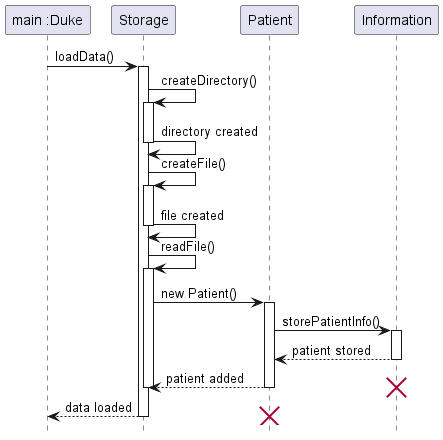

The diagram above was rendered by PlantUML. Its source (embedded in the PNG):
@startuml
'https://plantuml.com/sequence-diagram
hide footbox
!include Style.puml

participant "main :Duke"
"main :Duke" -> Storage: loadData()
activate Storage
Storage -> Storage: createDirectory()
activate Storage
Storage -> Storage: directory created
deactivate Storage
Storage -> Storage: createFile()
activate Storage
Storage -> Storage: file created
deactivate Storage
Storage -> Storage: readFile()
activate Storage
Storage -> Patient: new Patient()
activate Patient
Patient -> Information: storePatientInfo()
activate Information
Information --> Patient: patient stored
deactivate Information
Patient --> Storage: patient added
destroy Information
deactivate Patient
deactivate Storage
Storage --> "main :Duke" : data loaded
destroy Patient
deactivate Storage

@enduml